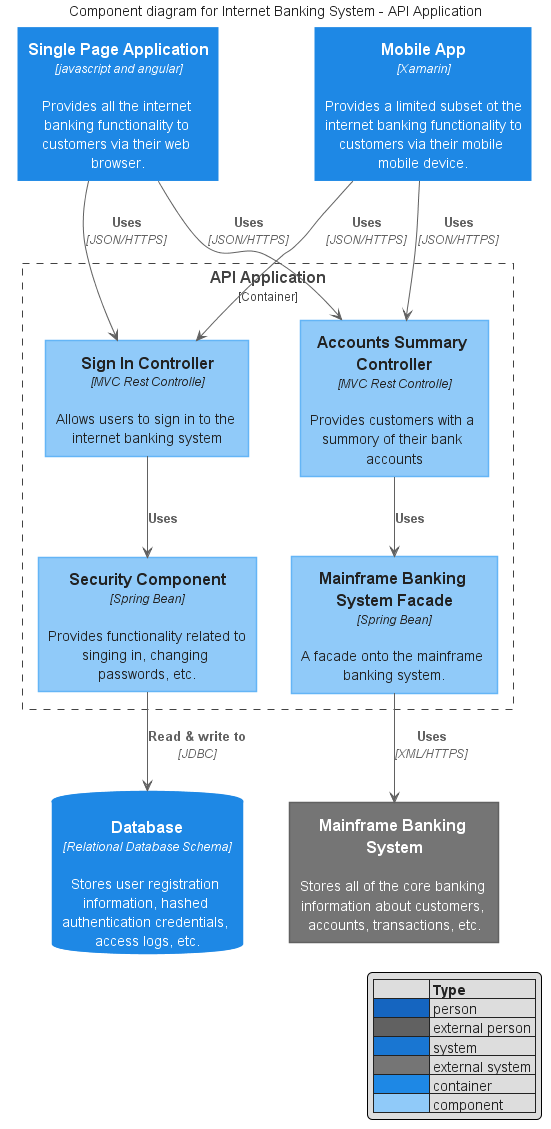

The diagram above was rendered by PlantUML. Its source (embedded in the PNG):
@startuml component-diagram




































skinparam wrapWidth 200
skinparam maxMessageSize 150
skinparam ComponentStyle uml2
skinparam Shadowing false

skinparam Default {
    FontName "'Input Mono','Microsoft YaHei Mono',Menlo, Monaco, 'Courier New', monospace"
    FontColor #222222
    FontSize  14
    FontStyle plain
    Shadowing false
    TextAlignment center
    BackgroundColor #E3F2FD
    BorderColor #424242
}

skinparam Note {
    BackgroundColor #90A4AE
    BorderColor #90A4AE
    BorderThickness 1
    FontColor White
    Shadowing false
    TextAlignment left
}

skinparam Note<<quit>> {

    BackgroundColor #F9A825
    BorderColor #F9A825
}

skinparam Sequence {
    ActorBorderThickness 1
    LifeLineBorderColor GREEN
    ParticipantBorderThickness 0
    Shadowing false
    GroupBorderColor #444444
    GroupBackgroundColor #444444
}

skinparam Activity {

    StartColor #37A77C
    EndColor #F6363F
    AttributeFontColor white
    AttributeFontSize  15
    AttributeFontname  Droid Sans Mono

    BackgroundColor #BBDEFB
    BorderColor #90CAF9
    BorderThickness 1

    ArrowThickness 1


    BarColor   #0D47A1


    DiamondBackgroundColor   #FFE0B2
    DiamondBorderColor    #FFCC80


}

skinparam Class {
    BackgroundColor #E3F2FD
    BorderColor #64B5F6
    BorderThickness 1


    StereotypeFontColor #589DF6
    StereotypeFontSize 14
}



skinparam Interface {
    BackgroundColor #E3F2FD
    BorderColor #424242
    FontSize 14


    StereotypeFontColor #589DF6
    StereotypeFontSize 1
}



skinparam Participant {
    BackgroundColor #1565C0
    BorderColor #1565C0
    FontColor White
    Shadowing false
}

skinparam Actor {
    BackgroundColor #1565C0
    BorderColor #1565C0
    Shadowing false
}

skinparam UseCase {
    BackgroundColor #64B5F6
    BorderColor #64B5F6
    Shadowing false
    ArrowThickness 1
    ArrowColor #1565C0

    ActorBackgroundColor #1565C0
    ActorBorderColor #0D47A1
    ActorShadowing false
 
}


skinparam State {
    FontSize           17

    AttributeFontSize  14
    
    BackgroundColor    #BBDEFB
    BorderColor        #90CAF9
    StartColor #37A77C
    EndColor #F6363F
}

skinparam Partition {
    BorderColor #424242
    BorderStyle dashed

    BorderThickness 1
}

skinparam rectangle {
    StereotypeFontSize 12
    shadowing false
}

skinparam database {
    StereotypeFontSize 12
    shadowing false
}

skinparam Queue {
    BackgroundColor #E3F2FD
    BorderColor #424242
}
skinparam Agent {
    BackgroundColor #E3F2FD
    BorderColor #424242
}
skinparam Artifact {
    BackgroundColor #E3F2FD
    BorderColor #424242
}

skinparam Boundary {
    BackgroundColor #E3F2FD
    BorderColor #424242
}
skinparam Card {
    BackgroundColor #E3F2FD
    BorderColor #424242
}

skinparam Cloud {
    BackgroundColor #E3F2FD
    BorderColor #424242
}

skinparam Component {
    BackgroundColor #E3F2FD
    BorderColor #424242
}
skinparam Control {
    BackgroundColor #E3F2FD
    BorderColor #424242
}
skinparam Database {
    BackgroundColor #E3F2FD
    BorderColor #424242
}

skinparam Entity {
    BackgroundColor #E3F2FD
    BorderColor #424242
}
skinparam File {
    BackgroundColor #E3F2FD
    BorderColor #424242
}
skinparam Folder {
    BackgroundColor #E3F2FD
    BorderColor #424242
   
}
skinparam Frame {
    BackgroundColor #E3F2FD
    BorderColor #424242
}
skinparam Node {
    BackgroundColor #E3F2FD
    BorderColor #424242
}


skinparam Package {
    BackgroundColor #E3F2FD
    BorderColor #424242
}
skinparam Stack {
    BackgroundColor #E3F2FD
    BorderColor #424242
}

skinparam Rectangle {
    BackgroundColor #E3F2FD
    BorderColor #424242
}

skinparam Storage {
    BackgroundColor #E3F2FD
    BorderColor #424242
}

skinparam rectangle<<usercase>> {
    Shadowing false
    StereotypeFontSize 0
    FontColor #424242
    BorderColor #424242
    BorderStyle dashed
    BackgroundColor White
}








































skinparam rectangle {
    StereotypeFontSize 12
    shadowing false
}

skinparam database {
    StereotypeFontSize 12
    shadowing false
}

skinparam Arrow {
    Color #616161
    FontColor #616161
    FontSize 12
}

skinparam rectangle<<boundary>> {
    Shadowing false
    StereotypeFontSize 0
    FontColor #424242
    BorderColor #424242
    BorderStyle dashed
    BackgroundColor White
}





















skinparam actor<<person>> {
  BorderColor #0D47A1
  BackgroundColor #1565C0
}

skinparam actor<<internal_person>> {
  BorderColor #424242
  BackgroundColor #616161
}




skinparam rectangle<<person>> {
    StereotypeFontColor #FFFFFF
    FontColor #FFFFFF
    BackgroundColor #1565C0
    BorderColor #0D47A1
}

skinparam rectangle<<external_person>> {
    StereotypeFontColor #FFFFFF
    FontColor #FFFFFF
    BackgroundColor #616161
    BorderColor #424242
}

skinparam rectangle<<system>> {
    StereotypeFontColor #FFFFFF
    FontColor #FFFFFF
    BackgroundColor #1976D2
    BorderColor #1565C0
}

skinparam rectangle<<external_system>> {
    StereotypeFontColor #FFFFFF
    FontColor #FFFFFF
    BackgroundColor #757575
    BorderColor #616161
}

skinparam database<<system>> {
    StereotypeFontColor #FFFFFF
    FontColor #FFFFFF
    BackgroundColor #1976D2
    BorderColor #1565C0
}

skinparam database<<external_system>> {
    StereotypeFontColor #FFFFFF
    FontColor #FFFFFF
    BackgroundColor #757575
    BorderColor #616161
}




















skinparam rectangle<<container>> {
    StereotypeFontColor #FFFFFF
    FontColor #FFFFFF
    BackgroundColor #1E88E5
    BorderColor #1E88E5
}

skinparam database<<container>> {
    StereotypeFontColor #FFFFFF
    FontColor #FFFFFF
    BackgroundColor #1E88E5
    BorderColor #1E88E5
}












skinparam rectangle<<component>> {
    StereotypeFontColor #FFFFFF
    FontColor #222222
    BackgroundColor #90CAF9
    BorderColor #64B5F6
}

skinparam database<<component>> {
    StereotypeFontColor #FFFFFF
    FontColor #222222
    BackgroundColor #90CAF9
    BorderColor #64B5F6
}









hide stereotype
legend right
|=              |= Type |
|<#1565C0>      | person |
|<#616161>      | external person |
|<#1976D2>   | system |
|<#757575>      | external system |
|<#1E88E5>   | container |
|<#90CAF9>   | component |
endlegend

title Component diagram for Internet Banking System - API Application

rectangle "==Single Page Application\n//<size:12>[javascript and angular]</size>//\n\n Provides all the internet banking functionality to customers via their web browser." <<container>> as spa
rectangle "==Mobile App\n//<size:12>[Xamarin]</size>//\n\n Provides a limited subset ot the internet banking functionality to customers via their mobile mobile device." <<container>> as ma
database "==Database\n//<size:12>[Relational Database Schema]</size>//\n\n Stores user registration information, hashed authentication credentials, access logs, etc." <<container>> as db
rectangle "==Mainframe Banking System\n\n Stores all of the core banking information about customers, accounts, transactions, etc." <<external_system>> as mbs

rectangle "==API Application\n<size:12>[Container]</size>" <<boundary>> as api {
    rectangle "==Sign In Controller\n//<size:12>[MVC Rest Controlle]</size>//\n\n Allows users to sign in to the internet banking system" <<component>> as sign
    rectangle "==Accounts Summary Controller\n//<size:12>[MVC Rest Controlle]</size>//\n\n Provides customers with a summory of their bank accounts" <<component>> as accounts
    rectangle "==Security Component\n//<size:12>[Spring Bean]</size>//\n\n Provides functionality related to singing in, changing passwords, etc." <<component>> as security
    rectangle "==Mainframe Banking System Facade\n//<size:12>[Spring Bean]</size>//\n\n A facade onto the mainframe banking system." <<component>> as mbsfacade

    sign --> security : "===Uses"
    accounts --> mbsfacade : "===Uses"
    security --> db : "===Read & write to\n//<size:12>[JDBC]</size>//"
    mbsfacade --> mbs : "===Uses\n//<size:12>[XML/HTTPS]</size>//"
}

spa --> sign : "===Uses\n//<size:12>[JSON/HTTPS]</size>//"
spa --> accounts : "===Uses\n//<size:12>[JSON/HTTPS]</size>//"

ma --> sign : "===Uses\n//<size:12>[JSON/HTTPS]</size>//"
ma --> accounts : "===Uses\n//<size:12>[JSON/HTTPS]</size>//"

@enduml